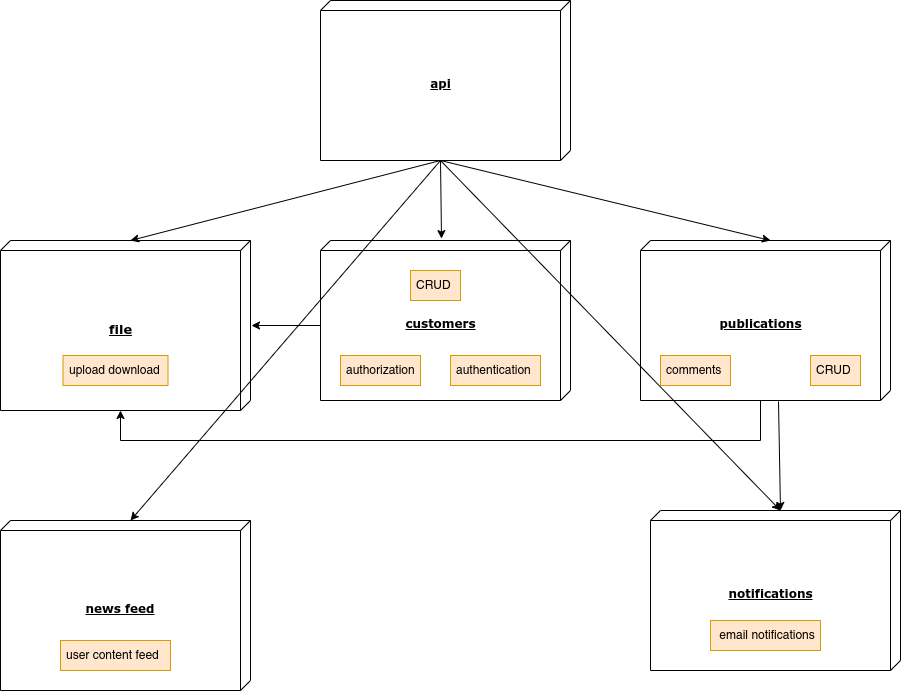

The diagram above was exported from draw.io. Its source (the exported page's mxGraphModel, read from the mxfile embedded in the PNG):
<mxGraphModel dx="1434" dy="738" grid="1" gridSize="10" guides="1" tooltips="1" connect="1" arrows="1" fold="1" page="1" pageScale="1" pageWidth="1100" pageHeight="850" background="none" math="0" shadow="0">
  <root>
    <mxCell id="0" />
    <mxCell id="1" parent="0" />
    <mxCell id="39150e848f15840c-1" value="customers" style="verticalAlign=middle;align=center;spacingTop=8;spacingLeft=2;spacingRight=12;shape=cube;size=10;direction=south;fontStyle=5;html=1;rounded=0;shadow=0;comic=0;labelBackgroundColor=none;strokeWidth=1;fontFamily=Verdana;fontSize=12" parent="1" vertex="1">
      <mxGeometry x="360" y="280" width="250" height="160" as="geometry" />
    </mxCell>
    <mxCell id="39150e848f15840c-2" value="publications" style="verticalAlign=middle;align=center;spacingTop=8;spacingLeft=2;spacingRight=12;shape=cube;size=10;direction=south;fontStyle=5;html=1;rounded=0;shadow=0;comic=0;labelBackgroundColor=none;strokeWidth=1;fontFamily=Verdana;fontSize=12" parent="1" vertex="1">
      <mxGeometry x="680" y="280" width="250" height="160" as="geometry" />
    </mxCell>
    <mxCell id="39150e848f15840c-3" value="notifications" style="verticalAlign=middle;align=center;spacingTop=8;spacingLeft=2;spacingRight=12;shape=cube;size=10;direction=south;fontStyle=5;html=1;rounded=0;shadow=0;comic=0;labelBackgroundColor=none;strokeWidth=1;fontFamily=Verdana;fontSize=12" parent="1" vertex="1">
      <mxGeometry x="690" y="550" width="250" height="160" as="geometry" />
    </mxCell>
    <mxCell id="Ws_N59MCDQ9jmAsC8Dei-2" value="api" style="verticalAlign=middle;align=center;spacingTop=8;spacingLeft=2;spacingRight=12;shape=cube;size=10;direction=south;fontStyle=5;html=1;rounded=0;shadow=0;comic=0;labelBackgroundColor=none;strokeWidth=1;fontFamily=Verdana;fontSize=12" parent="1" vertex="1">
      <mxGeometry x="360" y="40" width="250" height="160" as="geometry" />
    </mxCell>
    <mxCell id="lP9emZjzQcybFYmv4kBy-1" value="&lt;span style=&quot;white-space: pre-wrap;&quot; data-src-align=&quot;6:8&quot; class=&quot;EzKURWReUAB5oZgtQNkl&quot;&gt;news&lt;/span&gt;&lt;span style=&quot;white-space: pre-wrap;&quot;&gt; &lt;/span&gt;&lt;span style=&quot;white-space: pre-wrap;&quot; data-src-align=&quot;0:5&quot; class=&quot;EzKURWReUAB5oZgtQNkl&quot;&gt;feed&lt;/span&gt;" style="verticalAlign=middle;align=center;spacingTop=8;spacingLeft=2;spacingRight=12;shape=cube;size=10;direction=south;fontStyle=5;html=1;rounded=0;shadow=0;comic=0;labelBackgroundColor=none;strokeWidth=1;fontFamily=Verdana;fontSize=12;whiteSpace=wrap;" parent="1" vertex="1">
      <mxGeometry x="40" y="560" width="250" height="170" as="geometry" />
    </mxCell>
    <mxCell id="lP9emZjzQcybFYmv4kBy-3" value="&lt;span style=&quot;white-space: pre-wrap;&quot;&gt;file&lt;/span&gt;" style="verticalAlign=middle;align=center;spacingTop=8;spacingLeft=2;spacingRight=12;shape=cube;size=10;direction=south;fontStyle=5;html=1;rounded=0;shadow=0;comic=0;labelBackgroundColor=none;strokeWidth=1;fontFamily=Verdana;fontSize=13;horizontal=1;" parent="1" vertex="1">
      <mxGeometry x="40" y="280" width="250" height="170" as="geometry" />
    </mxCell>
    <mxCell id="lP9emZjzQcybFYmv4kBy-7" value="authorization" style="text;strokeColor=#d79b00;fillColor=#ffe6cc;align=left;verticalAlign=middle;spacingLeft=4;spacingRight=4;overflow=hidden;points=[[0,0.5],[1,0.5]];portConstraint=eastwest;rotatable=0;whiteSpace=wrap;html=1;" parent="1" vertex="1">
      <mxGeometry x="380" y="395" width="80" height="30" as="geometry" />
    </mxCell>
    <mxCell id="lP9emZjzQcybFYmv4kBy-8" value="authentication" style="text;strokeColor=#d79b00;fillColor=#ffe6cc;align=left;verticalAlign=middle;spacingLeft=4;spacingRight=4;overflow=hidden;points=[[0,0.5],[1,0.5]];portConstraint=eastwest;rotatable=0;whiteSpace=wrap;html=1;" parent="1" vertex="1">
      <mxGeometry x="490" y="395" width="90" height="30" as="geometry" />
    </mxCell>
    <mxCell id="lP9emZjzQcybFYmv4kBy-10" value="CRUD" style="text;strokeColor=#d79b00;fillColor=#ffe6cc;align=left;verticalAlign=middle;spacingLeft=4;spacingRight=4;overflow=hidden;points=[[0,0.5],[1,0.5]];portConstraint=eastwest;rotatable=0;whiteSpace=wrap;html=1;" parent="1" vertex="1">
      <mxGeometry x="850" y="395" width="50" height="30" as="geometry" />
    </mxCell>
    <mxCell id="lP9emZjzQcybFYmv4kBy-12" value="CRUD" style="text;strokeColor=#d79b00;fillColor=#ffe6cc;align=left;verticalAlign=middle;spacingLeft=4;spacingRight=4;overflow=hidden;points=[[0,0.5],[1,0.5]];portConstraint=eastwest;rotatable=0;whiteSpace=wrap;html=1;" parent="1" vertex="1">
      <mxGeometry x="450" y="310" width="50" height="30" as="geometry" />
    </mxCell>
    <mxCell id="lP9emZjzQcybFYmv4kBy-13" value="&lt;span style=&quot;white-space-collapse: preserve;&quot;&gt; &lt;/span&gt;&lt;span style=&quot;white-space-collapse: preserve;&quot; data-src-align=&quot;9:8&quot; class=&quot;EzKURWReUAB5oZgtQNkl&quot;&gt;email&lt;/span&gt;&lt;span style=&quot;white-space-collapse: preserve;&quot;&gt; &lt;/span&gt;&lt;span style=&quot;white-space-collapse: preserve;&quot; data-src-align=&quot;18:11&quot; class=&quot;EzKURWReUAB5oZgtQNkl&quot;&gt;notifications&lt;/span&gt;" style="text;strokeColor=#d79b00;fillColor=#ffe6cc;align=left;verticalAlign=middle;spacingLeft=4;spacingRight=4;overflow=hidden;points=[[0,0.5],[1,0.5]];portConstraint=eastwest;rotatable=0;whiteSpace=wrap;html=1;" parent="1" vertex="1">
      <mxGeometry x="750" y="660" width="110" height="30" as="geometry" />
    </mxCell>
    <mxCell id="lP9emZjzQcybFYmv4kBy-20" value="" style="endArrow=classic;startArrow=none;html=1;rounded=0;exitX=0;exitY=0;exitDx=160;exitDy=130;exitPerimeter=0;entryX=-0.012;entryY=0.516;entryDx=0;entryDy=0;entryPerimeter=0;startFill=0;" parent="1" source="Ws_N59MCDQ9jmAsC8Dei-2" target="39150e848f15840c-1" edge="1">
      <mxGeometry width="50" height="50" relative="1" as="geometry">
        <mxPoint x="520" y="410" as="sourcePoint" />
        <mxPoint x="570" y="360" as="targetPoint" />
      </mxGeometry>
    </mxCell>
    <mxCell id="lP9emZjzQcybFYmv4kBy-21" value="" style="endArrow=classic;startArrow=none;html=1;rounded=0;exitX=0;exitY=0;exitDx=160;exitDy=130;exitPerimeter=0;entryX=0;entryY=0;entryDx=0;entryDy=120;entryPerimeter=0;startFill=0;" parent="1" source="Ws_N59MCDQ9jmAsC8Dei-2" target="39150e848f15840c-2" edge="1">
      <mxGeometry width="50" height="50" relative="1" as="geometry">
        <mxPoint x="520" y="410" as="sourcePoint" />
        <mxPoint x="570" y="360" as="targetPoint" />
      </mxGeometry>
    </mxCell>
    <mxCell id="lP9emZjzQcybFYmv4kBy-22" value="" style="endArrow=classic;startArrow=none;html=1;rounded=0;exitX=0;exitY=0;exitDx=160;exitDy=130;exitPerimeter=0;entryX=0;entryY=0;entryDx=0;entryDy=120;entryPerimeter=0;startFill=0;" parent="1" source="Ws_N59MCDQ9jmAsC8Dei-2" target="lP9emZjzQcybFYmv4kBy-3" edge="1">
      <mxGeometry width="50" height="50" relative="1" as="geometry">
        <mxPoint x="520" y="410" as="sourcePoint" />
        <mxPoint x="570" y="360" as="targetPoint" />
      </mxGeometry>
    </mxCell>
    <mxCell id="lP9emZjzQcybFYmv4kBy-23" value="" style="endArrow=classic;startArrow=none;html=1;rounded=0;exitX=0;exitY=0;exitDx=160;exitDy=130;exitPerimeter=0;entryX=0;entryY=0;entryDx=0;entryDy=120;entryPerimeter=0;startFill=0;" parent="1" source="Ws_N59MCDQ9jmAsC8Dei-2" target="39150e848f15840c-3" edge="1">
      <mxGeometry width="50" height="50" relative="1" as="geometry">
        <mxPoint x="520" y="410" as="sourcePoint" />
        <mxPoint x="570" y="360" as="targetPoint" />
      </mxGeometry>
    </mxCell>
    <mxCell id="lP9emZjzQcybFYmv4kBy-24" value="" style="endArrow=classic;startArrow=none;html=1;rounded=0;exitX=0;exitY=0;exitDx=160;exitDy=130;exitPerimeter=0;entryX=0;entryY=0;entryDx=0;entryDy=120;entryPerimeter=0;startFill=0;" parent="1" source="Ws_N59MCDQ9jmAsC8Dei-2" target="lP9emZjzQcybFYmv4kBy-1" edge="1">
      <mxGeometry width="50" height="50" relative="1" as="geometry">
        <mxPoint x="520" y="410" as="sourcePoint" />
        <mxPoint x="570" y="360" as="targetPoint" />
      </mxGeometry>
    </mxCell>
    <mxCell id="lP9emZjzQcybFYmv4kBy-27" value="&lt;span style=&quot;white-space-collapse: preserve;&quot;&gt;user content feed&lt;/span&gt;" style="text;strokeColor=#d79b00;fillColor=#ffe6cc;align=left;verticalAlign=middle;spacingLeft=4;spacingRight=4;overflow=hidden;points=[[0,0.5],[1,0.5]];portConstraint=eastwest;rotatable=0;whiteSpace=wrap;html=1;" parent="1" vertex="1">
      <mxGeometry x="100" y="680" width="110" height="30" as="geometry" />
    </mxCell>
    <mxCell id="lP9emZjzQcybFYmv4kBy-29" value="upload download" style="text;strokeColor=#d79b00;fillColor=#ffe6cc;align=left;verticalAlign=middle;spacingLeft=4;spacingRight=4;overflow=hidden;points=[[0,0.5],[1,0.5]];portConstraint=eastwest;rotatable=0;whiteSpace=wrap;html=1;" parent="1" vertex="1">
      <mxGeometry x="102.5" y="395" width="105" height="30" as="geometry" />
    </mxCell>
    <mxCell id="lP9emZjzQcybFYmv4kBy-30" value="comments" style="text;strokeColor=#d79b00;fillColor=#ffe6cc;align=left;verticalAlign=middle;spacingLeft=4;spacingRight=4;overflow=hidden;points=[[0,0.5],[1,0.5]];portConstraint=eastwest;rotatable=0;whiteSpace=wrap;html=1;" parent="1" vertex="1">
      <mxGeometry x="700" y="395" width="70" height="30" as="geometry" />
    </mxCell>
    <mxCell id="nyQZEsZreWSwLv_kjuRk-1" value="" style="endArrow=classic;startArrow=none;html=1;rounded=0;exitX=1.006;exitY=0.448;exitDx=0;exitDy=0;exitPerimeter=0;startFill=0;entryX=0;entryY=0;entryDx=0;entryDy=120;entryPerimeter=0;" edge="1" parent="1" source="39150e848f15840c-2" target="39150e848f15840c-3">
      <mxGeometry width="50" height="50" relative="1" as="geometry">
        <mxPoint x="814.5" y="440" as="sourcePoint" />
        <mxPoint x="810" y="530" as="targetPoint" />
      </mxGeometry>
    </mxCell>
    <mxCell id="nyQZEsZreWSwLv_kjuRk-3" value="" style="endArrow=classic;startArrow=none;html=1;rounded=0;exitX=0;exitY=0;exitDx=85;exitDy=250;exitPerimeter=0;startFill=0;" edge="1" parent="1" source="39150e848f15840c-1">
      <mxGeometry width="50" height="50" relative="1" as="geometry">
        <mxPoint x="320" y="300" as="sourcePoint" />
        <mxPoint x="291" y="365" as="targetPoint" />
      </mxGeometry>
    </mxCell>
    <mxCell id="nyQZEsZreWSwLv_kjuRk-4" value="" style="endArrow=classic;startArrow=none;html=1;rounded=0;exitX=0;exitY=0;exitDx=160;exitDy=130;exitPerimeter=0;startFill=0;entryX=0;entryY=0;entryDx=170;entryDy=130;entryPerimeter=0;" edge="1" parent="1" source="39150e848f15840c-2" target="lP9emZjzQcybFYmv4kBy-3">
      <mxGeometry width="50" height="50" relative="1" as="geometry">
        <mxPoint x="741" y="470" as="sourcePoint" />
        <mxPoint x="160" y="480" as="targetPoint" />
        <Array as="points">
          <mxPoint x="800" y="480" />
          <mxPoint x="160" y="480" />
        </Array>
      </mxGeometry>
    </mxCell>
  </root>
</mxGraphModel>